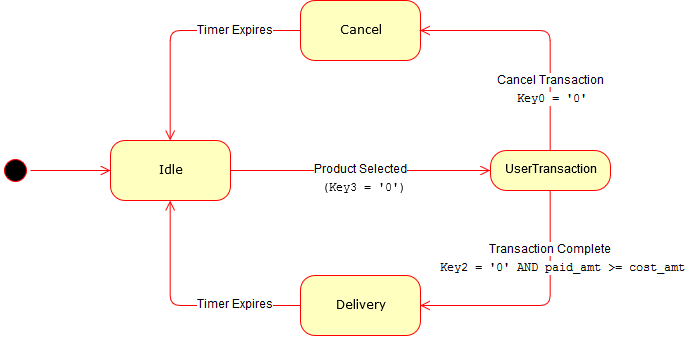

The diagram above was exported from draw.io. Its source (the exported page's mxGraphModel, read from the mxfile embedded in the PNG):
<mxGraphModel dx="1192" dy="595" grid="1" gridSize="10" guides="1" tooltips="1" connect="1" arrows="1" fold="1" page="1" pageScale="1" pageWidth="1100" pageHeight="850" background="#ffffff" math="0" shadow="0">
  <root>
    <mxCell id="0" />
    <mxCell id="1" parent="0" />
    <mxCell id="382b91b5511bd0f7-1" value="" style="ellipse;html=1;shape=startState;fillColor=#000000;strokeColor=#ff0000;rounded=1;shadow=0;comic=0;labelBackgroundColor=none;fontFamily=Verdana;fontSize=12;fontColor=#000000;align=center;direction=south;" parent="1" vertex="1">
      <mxGeometry x="70" y="275" width="30" height="30" as="geometry" />
    </mxCell>
    <mxCell id="382b91b5511bd0f7-5" value="Cancel" style="rounded=1;whiteSpace=wrap;html=1;arcSize=24;fillColor=#ffffc0;strokeColor=#ff0000;shadow=0;comic=0;labelBackgroundColor=none;fontFamily=Verdana;fontSize=12;fontColor=#000000;align=center;" parent="1" vertex="1">
      <mxGeometry x="370" y="120" width="120" height="60" as="geometry" />
    </mxCell>
    <mxCell id="382b91b5511bd0f7-6" value="Idle" style="rounded=1;whiteSpace=wrap;html=1;arcSize=24;fillColor=#ffffc0;strokeColor=#ff0000;shadow=0;comic=0;labelBackgroundColor=none;fontFamily=Verdana;fontSize=12;fontColor=#000000;align=center;" parent="1" vertex="1">
      <mxGeometry x="180" y="260" width="120" height="60" as="geometry" />
    </mxCell>
    <mxCell id="3cde6dad864a17aa-3" style="edgeStyle=orthogonalEdgeStyle;html=1;entryX=1;entryY=0.5;labelBackgroundColor=none;endArrow=open;endSize=8;strokeColor=#ff0000;fontFamily=Verdana;fontSize=12;align=left;exitX=0.5;exitY=1;" parent="1" source="56" target="382b91b5511bd0f7-9" edge="1">
      <mxGeometry relative="1" as="geometry">
        <mxPoint x="550" y="390" as="sourcePoint" />
        <Array as="points">
          <mxPoint x="620" y="425" />
        </Array>
      </mxGeometry>
    </mxCell>
    <mxCell id="6" value="Transaction Complete" style="text;html=1;resizable=0;points=[];align=center;verticalAlign=middle;labelBackgroundColor=#ffffff;" vertex="1" connectable="0" parent="3cde6dad864a17aa-3">
      <mxGeometry x="-0.1372" y="-1" relative="1" as="geometry">
        <mxPoint x="1" y="-46" as="offset" />
      </mxGeometry>
    </mxCell>
    <mxCell id="3cde6dad864a17aa-4" style="edgeStyle=orthogonalEdgeStyle;html=1;exitX=0;exitY=0.5;entryX=0.5;entryY=1;labelBackgroundColor=none;endArrow=open;endSize=8;strokeColor=#ff0000;fontFamily=Verdana;fontSize=12;align=left;" parent="1" source="382b91b5511bd0f7-9" target="382b91b5511bd0f7-6" edge="1">
      <mxGeometry relative="1" as="geometry">
        <Array as="points">
          <mxPoint x="240" y="425" />
        </Array>
      </mxGeometry>
    </mxCell>
    <mxCell id="68" value="Timer Expires" style="text;html=1;resizable=0;points=[];align=center;verticalAlign=middle;labelBackgroundColor=#ffffff;fontFamily=Helvetica;" vertex="1" connectable="0" parent="3cde6dad864a17aa-4">
      <mxGeometry x="-0.4326" relative="1" as="geometry">
        <mxPoint x="2" as="offset" />
      </mxGeometry>
    </mxCell>
    <mxCell id="382b91b5511bd0f7-9" value="Delivery" style="rounded=1;whiteSpace=wrap;html=1;arcSize=24;fillColor=#ffffc0;strokeColor=#ff0000;shadow=0;comic=0;labelBackgroundColor=none;fontFamily=Verdana;fontSize=12;fontColor=#000000;align=center;" parent="1" vertex="1">
      <mxGeometry x="370" y="395" width="120" height="60" as="geometry" />
    </mxCell>
    <mxCell id="2a3bc250acf0617d-9" style="edgeStyle=orthogonalEdgeStyle;html=1;labelBackgroundColor=none;endArrow=open;endSize=8;strokeColor=#ff0000;fontFamily=Verdana;fontSize=12;align=left;" parent="1" source="382b91b5511bd0f7-1" target="382b91b5511bd0f7-6" edge="1">
      <mxGeometry relative="1" as="geometry" />
    </mxCell>
    <mxCell id="2a3bc250acf0617d-10" style="edgeStyle=orthogonalEdgeStyle;html=1;labelBackgroundColor=none;endArrow=open;endSize=8;strokeColor=#ff0000;fontFamily=Verdana;fontSize=12;align=left;exitX=1;exitY=0.5;entryX=0;entryY=0.5;" parent="1" source="382b91b5511bd0f7-6" target="56" edge="1">
      <mxGeometry relative="1" as="geometry">
        <Array as="points" />
        <mxPoint x="550" y="290" as="targetPoint" />
      </mxGeometry>
    </mxCell>
    <mxCell id="61" value="Product Selected" style="text;html=1;resizable=0;points=[];align=center;verticalAlign=middle;labelBackgroundColor=#ffffff;" vertex="1" connectable="0" parent="2a3bc250acf0617d-10">
      <mxGeometry x="-0.1218" y="3" relative="1" as="geometry">
        <mxPoint x="16" y="3" as="offset" />
      </mxGeometry>
    </mxCell>
    <mxCell id="2a3bc250acf0617d-11" style="edgeStyle=orthogonalEdgeStyle;html=1;entryX=1;entryY=0.5;labelBackgroundColor=none;endArrow=open;endSize=8;strokeColor=#ff0000;fontFamily=Verdana;fontSize=12;align=left;exitX=0.5;exitY=0;" parent="1" source="56" target="382b91b5511bd0f7-5" edge="1">
      <mxGeometry relative="1" as="geometry">
        <mxPoint x="550" y="495" as="sourcePoint" />
        <Array as="points">
          <mxPoint x="620" y="150" />
        </Array>
      </mxGeometry>
    </mxCell>
    <mxCell id="5" value="Cancel Transaction" style="text;html=1;resizable=0;points=[];align=center;verticalAlign=middle;labelBackgroundColor=#ffffff;" vertex="1" connectable="0" parent="2a3bc250acf0617d-11">
      <mxGeometry x="-0.5506" y="-1" relative="1" as="geometry">
        <mxPoint x="-1" y="-14" as="offset" />
      </mxGeometry>
    </mxCell>
    <mxCell id="65" value="Key0 = '0'" style="text;html=1;resizable=0;points=[];align=center;verticalAlign=middle;labelBackgroundColor=#ffffff;fontFamily=Courier New;" vertex="1" connectable="0" parent="2a3bc250acf0617d-11">
      <mxGeometry x="-0.5933" y="-2" relative="1" as="geometry">
        <mxPoint as="offset" />
      </mxGeometry>
    </mxCell>
    <mxCell id="2a3bc250acf0617d-12" style="edgeStyle=orthogonalEdgeStyle;html=1;exitX=0;exitY=0.5;labelBackgroundColor=none;endArrow=open;endSize=8;strokeColor=#ff0000;fontFamily=Verdana;fontSize=12;align=left;entryX=0.5;entryY=0;" parent="1" source="382b91b5511bd0f7-5" target="382b91b5511bd0f7-6" edge="1">
      <mxGeometry relative="1" as="geometry">
        <mxPoint x="210" y="320" as="targetPoint" />
        <Array as="points">
          <mxPoint x="240" y="150" />
        </Array>
      </mxGeometry>
    </mxCell>
    <mxCell id="69" value="Timer Expires" style="text;html=1;resizable=0;points=[];align=center;verticalAlign=middle;labelBackgroundColor=#ffffff;fontFamily=Helvetica;" vertex="1" connectable="0" parent="2a3bc250acf0617d-12">
      <mxGeometry x="-0.4236" y="2" relative="1" as="geometry">
        <mxPoint x="4" y="-1" as="offset" />
      </mxGeometry>
    </mxCell>
    <mxCell id="56" value="UserTransaction" style="rounded=1;whiteSpace=wrap;html=1;arcSize=40;fillColor=#ffffc0;strokeColor=#ff0000;labelBackgroundColor=#FFFFC0;" vertex="1" parent="1">
      <mxGeometry x="560" y="270" width="120" height="40" as="geometry" />
    </mxCell>
    <mxCell id="62" value="(Key3 = '0')" style="text;html=1;resizable=0;points=[];autosize=1;align=left;verticalAlign=top;spacingTop=-4;fontFamily=Courier New;" vertex="1" parent="1">
      <mxGeometry x="390" y="300" width="70" height="20" as="geometry" />
    </mxCell>
    <mxCell id="63" value="Key2 = '0' AND paid_amt &amp;gt;= cost_amt" style="text;html=1;resizable=0;points=[];autosize=1;align=left;verticalAlign=top;spacingTop=-4;fontFamily=Courier New;labelBackgroundColor=#ffffff;" vertex="1" parent="1">
      <mxGeometry x="508" y="380" width="260" height="20" as="geometry" />
    </mxCell>
  </root>
</mxGraphModel>